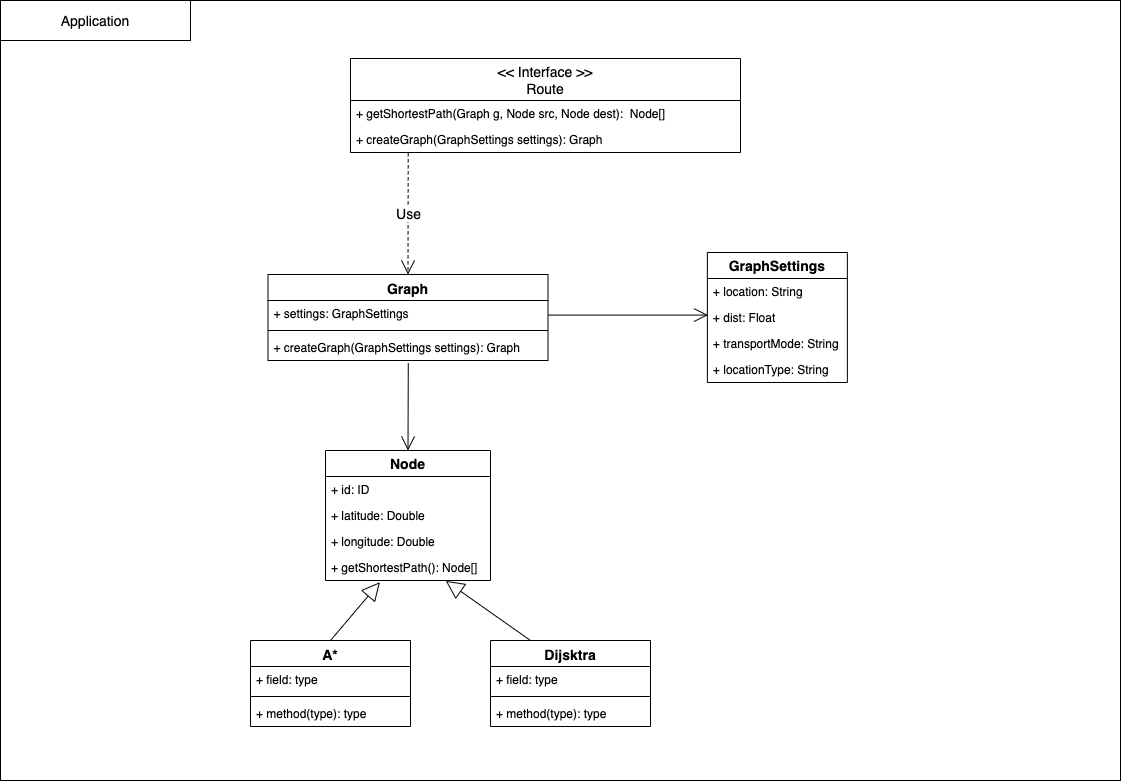

The diagram above was exported from draw.io. Its source (the exported page's mxGraphModel, read from the mxfile embedded in the PNG):
<mxGraphModel dx="3153" dy="984" grid="1" gridSize="10" guides="1" tooltips="1" connect="1" arrows="1" fold="1" page="1" pageScale="1" pageWidth="1169" pageHeight="826" background="#ffffff" math="0" shadow="0">
  <root>
    <mxCell id="0" />
    <mxCell id="1" parent="0" />
    <mxCell id="DF-n6N3HHq4E3Gv1EZVb-69" value="" style="rounded=0;whiteSpace=wrap;html=1;fontSize=14;" vertex="1" parent="1">
      <mxGeometry x="10" y="840" width="1120" height="780" as="geometry" />
    </mxCell>
    <mxCell id="DF-n6N3HHq4E3Gv1EZVb-70" value="Application" style="rounded=0;whiteSpace=wrap;html=1;fontSize=14;" vertex="1" parent="1">
      <mxGeometry x="10" y="840" width="190" height="40" as="geometry" />
    </mxCell>
    <mxCell id="DF-n6N3HHq4E3Gv1EZVb-100" value="" style="endArrow=block;endSize=16;endFill=0;html=1;fontSize=14;entryX=0.33;entryY=1.064;entryDx=0;entryDy=0;entryPerimeter=0;exitX=0.5;exitY=0;exitDx=0;exitDy=0;" edge="1" parent="1" target="DF-n6N3HHq4E3Gv1EZVb-98">
      <mxGeometry x="1" y="-95" width="160" relative="1" as="geometry">
        <mxPoint x="340" y="1480" as="sourcePoint" />
        <mxPoint x="460" y="1417" as="targetPoint" />
        <mxPoint x="2" y="-1" as="offset" />
      </mxGeometry>
    </mxCell>
    <mxCell id="DF-n6N3HHq4E3Gv1EZVb-106" value="" style="endArrow=open;endFill=1;endSize=12;html=1;fontSize=14;" edge="1" parent="1">
      <mxGeometry width="160" relative="1" as="geometry">
        <mxPoint x="557.5" y="1154.58" as="sourcePoint" />
        <mxPoint x="717.5" y="1154.58" as="targetPoint" />
      </mxGeometry>
    </mxCell>
    <mxCell id="DF-n6N3HHq4E3Gv1EZVb-108" value="" style="endArrow=open;endFill=1;endSize=12;html=1;fontSize=14;entryX=0.5;entryY=0;entryDx=0;entryDy=0;exitX=0.501;exitY=1.103;exitDx=0;exitDy=0;exitPerimeter=0;" edge="1" parent="1" source="DF-n6N3HHq4E3Gv1EZVb-78" target="DF-n6N3HHq4E3Gv1EZVb-79">
      <mxGeometry width="160" relative="1" as="geometry">
        <mxPoint x="380" y="1150" as="sourcePoint" />
        <mxPoint x="540" y="1150" as="targetPoint" />
      </mxGeometry>
    </mxCell>
    <mxCell id="DF-n6N3HHq4E3Gv1EZVb-109" value="&lt;&lt; Interface &gt;&gt;&#10;Route" style="swimlane;fontStyle=0;childLayout=stackLayout;horizontal=1;startSize=42;fillColor=none;horizontalStack=0;resizeParent=1;resizeParentMax=0;resizeLast=0;collapsible=1;marginBottom=0;fontSize=14;" vertex="1" parent="1">
      <mxGeometry x="360" y="898" width="390" height="94" as="geometry" />
    </mxCell>
    <mxCell id="DF-n6N3HHq4E3Gv1EZVb-110" value="+ getShortestPath(Graph g, Node src, Node dest):  Node[]" style="text;strokeColor=none;fillColor=none;align=left;verticalAlign=top;spacingLeft=4;spacingRight=4;overflow=hidden;rotatable=0;points=[[0,0.5],[1,0.5]];portConstraint=eastwest;" vertex="1" parent="DF-n6N3HHq4E3Gv1EZVb-109">
      <mxGeometry y="42" width="390" height="26" as="geometry" />
    </mxCell>
    <mxCell id="DF-n6N3HHq4E3Gv1EZVb-111" value="+ createGraph(GraphSettings settings): Graph" style="text;strokeColor=none;fillColor=none;align=left;verticalAlign=top;spacingLeft=4;spacingRight=4;overflow=hidden;rotatable=0;points=[[0,0.5],[1,0.5]];portConstraint=eastwest;" vertex="1" parent="DF-n6N3HHq4E3Gv1EZVb-109">
      <mxGeometry y="68" width="390" height="26" as="geometry" />
    </mxCell>
    <mxCell id="DF-n6N3HHq4E3Gv1EZVb-79" value="Node" style="swimlane;fontStyle=1;childLayout=stackLayout;horizontal=1;startSize=26;fillColor=none;horizontalStack=0;resizeParent=1;resizeParentMax=0;resizeLast=0;collapsible=1;marginBottom=0;fontSize=14;" vertex="1" parent="1">
      <mxGeometry x="335" y="1290" width="165" height="130" as="geometry" />
    </mxCell>
    <mxCell id="DF-n6N3HHq4E3Gv1EZVb-80" value="+ id: ID" style="text;strokeColor=none;fillColor=none;align=left;verticalAlign=top;spacingLeft=4;spacingRight=4;overflow=hidden;rotatable=0;points=[[0,0.5],[1,0.5]];portConstraint=eastwest;" vertex="1" parent="DF-n6N3HHq4E3Gv1EZVb-79">
      <mxGeometry y="26" width="165" height="26" as="geometry" />
    </mxCell>
    <mxCell id="DF-n6N3HHq4E3Gv1EZVb-81" value="+ latitude: Double" style="text;strokeColor=none;fillColor=none;align=left;verticalAlign=top;spacingLeft=4;spacingRight=4;overflow=hidden;rotatable=0;points=[[0,0.5],[1,0.5]];portConstraint=eastwest;" vertex="1" parent="DF-n6N3HHq4E3Gv1EZVb-79">
      <mxGeometry y="52" width="165" height="26" as="geometry" />
    </mxCell>
    <mxCell id="DF-n6N3HHq4E3Gv1EZVb-82" value="+ longitude: Double" style="text;strokeColor=none;fillColor=none;align=left;verticalAlign=top;spacingLeft=4;spacingRight=4;overflow=hidden;rotatable=0;points=[[0,0.5],[1,0.5]];portConstraint=eastwest;" vertex="1" parent="DF-n6N3HHq4E3Gv1EZVb-79">
      <mxGeometry y="78" width="165" height="26" as="geometry" />
    </mxCell>
    <mxCell id="DF-n6N3HHq4E3Gv1EZVb-98" value="+ getShortestPath(): Node[] " style="text;strokeColor=none;fillColor=none;align=left;verticalAlign=top;spacingLeft=4;spacingRight=4;overflow=hidden;rotatable=0;points=[[0,0.5],[1,0.5]];portConstraint=eastwest;" vertex="1" parent="DF-n6N3HHq4E3Gv1EZVb-79">
      <mxGeometry y="104" width="165" height="26" as="geometry" />
    </mxCell>
    <mxCell id="DF-n6N3HHq4E3Gv1EZVb-75" value="Graph" style="swimlane;fontStyle=1;align=center;verticalAlign=top;childLayout=stackLayout;horizontal=1;startSize=26;horizontalStack=0;resizeParent=1;resizeParentMax=0;resizeLast=0;collapsible=1;marginBottom=0;fontSize=14;" vertex="1" parent="1">
      <mxGeometry x="277.5" y="1114" width="280" height="86" as="geometry" />
    </mxCell>
    <mxCell id="DF-n6N3HHq4E3Gv1EZVb-76" value="+ settings: GraphSettings" style="text;strokeColor=none;fillColor=none;align=left;verticalAlign=top;spacingLeft=4;spacingRight=4;overflow=hidden;rotatable=0;points=[[0,0.5],[1,0.5]];portConstraint=eastwest;" vertex="1" parent="DF-n6N3HHq4E3Gv1EZVb-75">
      <mxGeometry y="26" width="280" height="26" as="geometry" />
    </mxCell>
    <mxCell id="DF-n6N3HHq4E3Gv1EZVb-77" value="" style="line;strokeWidth=1;fillColor=none;align=left;verticalAlign=middle;spacingTop=-1;spacingLeft=3;spacingRight=3;rotatable=0;labelPosition=right;points=[];portConstraint=eastwest;" vertex="1" parent="DF-n6N3HHq4E3Gv1EZVb-75">
      <mxGeometry y="52" width="280" height="8" as="geometry" />
    </mxCell>
    <mxCell id="DF-n6N3HHq4E3Gv1EZVb-78" value="+ createGraph(GraphSettings settings): Graph" style="text;strokeColor=none;fillColor=none;align=left;verticalAlign=top;spacingLeft=4;spacingRight=4;overflow=hidden;rotatable=0;points=[[0,0.5],[1,0.5]];portConstraint=eastwest;" vertex="1" parent="DF-n6N3HHq4E3Gv1EZVb-75">
      <mxGeometry y="60" width="280" height="26" as="geometry" />
    </mxCell>
    <mxCell id="DF-n6N3HHq4E3Gv1EZVb-91" value="GraphSettings" style="swimlane;fontStyle=1;childLayout=stackLayout;horizontal=1;startSize=26;fillColor=none;horizontalStack=0;resizeParent=1;resizeParentMax=0;resizeLast=0;collapsible=1;marginBottom=0;fontSize=14;" vertex="1" parent="1">
      <mxGeometry x="716.87" y="1092" width="140" height="130" as="geometry" />
    </mxCell>
    <mxCell id="DF-n6N3HHq4E3Gv1EZVb-92" value="+ location: String" style="text;strokeColor=none;fillColor=none;align=left;verticalAlign=top;spacingLeft=4;spacingRight=4;overflow=hidden;rotatable=0;points=[[0,0.5],[1,0.5]];portConstraint=eastwest;" vertex="1" parent="DF-n6N3HHq4E3Gv1EZVb-91">
      <mxGeometry y="26" width="140" height="26" as="geometry" />
    </mxCell>
    <mxCell id="DF-n6N3HHq4E3Gv1EZVb-93" value="+ dist: Float" style="text;strokeColor=none;fillColor=none;align=left;verticalAlign=top;spacingLeft=4;spacingRight=4;overflow=hidden;rotatable=0;points=[[0,0.5],[1,0.5]];portConstraint=eastwest;" vertex="1" parent="DF-n6N3HHq4E3Gv1EZVb-91">
      <mxGeometry y="52" width="140" height="26" as="geometry" />
    </mxCell>
    <mxCell id="DF-n6N3HHq4E3Gv1EZVb-94" value="+ transportMode: String&#10;" style="text;strokeColor=none;fillColor=none;align=left;verticalAlign=top;spacingLeft=4;spacingRight=4;overflow=hidden;rotatable=0;points=[[0,0.5],[1,0.5]];portConstraint=eastwest;" vertex="1" parent="DF-n6N3HHq4E3Gv1EZVb-91">
      <mxGeometry y="78" width="140" height="26" as="geometry" />
    </mxCell>
    <mxCell id="DF-n6N3HHq4E3Gv1EZVb-95" value="+ locationType: String" style="text;strokeColor=none;fillColor=none;align=left;verticalAlign=top;spacingLeft=4;spacingRight=4;overflow=hidden;rotatable=0;points=[[0,0.5],[1,0.5]];portConstraint=eastwest;" vertex="1" parent="DF-n6N3HHq4E3Gv1EZVb-91">
      <mxGeometry y="104" width="140" height="26" as="geometry" />
    </mxCell>
    <mxCell id="DF-n6N3HHq4E3Gv1EZVb-115" value="Use" style="endArrow=open;endSize=12;dashed=1;html=1;fontSize=14;exitX=0.148;exitY=1.032;exitDx=0;exitDy=0;exitPerimeter=0;entryX=0.5;entryY=0;entryDx=0;entryDy=0;" edge="1" parent="1" source="DF-n6N3HHq4E3Gv1EZVb-111" target="DF-n6N3HHq4E3Gv1EZVb-75">
      <mxGeometry width="160" relative="1" as="geometry">
        <mxPoint x="480" y="1100" as="sourcePoint" />
        <mxPoint x="640" y="1100" as="targetPoint" />
      </mxGeometry>
    </mxCell>
    <mxCell id="DF-n6N3HHq4E3Gv1EZVb-125" value="A*" style="swimlane;fontStyle=1;align=center;verticalAlign=top;childLayout=stackLayout;horizontal=1;startSize=26;horizontalStack=0;resizeParent=1;resizeParentMax=0;resizeLast=0;collapsible=1;marginBottom=0;fontSize=14;" vertex="1" parent="1">
      <mxGeometry x="260" y="1480" width="160" height="86" as="geometry" />
    </mxCell>
    <mxCell id="DF-n6N3HHq4E3Gv1EZVb-126" value="+ field: type" style="text;strokeColor=none;fillColor=none;align=left;verticalAlign=top;spacingLeft=4;spacingRight=4;overflow=hidden;rotatable=0;points=[[0,0.5],[1,0.5]];portConstraint=eastwest;" vertex="1" parent="DF-n6N3HHq4E3Gv1EZVb-125">
      <mxGeometry y="26" width="160" height="26" as="geometry" />
    </mxCell>
    <mxCell id="DF-n6N3HHq4E3Gv1EZVb-127" value="" style="line;strokeWidth=1;fillColor=none;align=left;verticalAlign=middle;spacingTop=-1;spacingLeft=3;spacingRight=3;rotatable=0;labelPosition=right;points=[];portConstraint=eastwest;" vertex="1" parent="DF-n6N3HHq4E3Gv1EZVb-125">
      <mxGeometry y="52" width="160" height="8" as="geometry" />
    </mxCell>
    <mxCell id="DF-n6N3HHq4E3Gv1EZVb-128" value="+ method(type): type" style="text;strokeColor=none;fillColor=none;align=left;verticalAlign=top;spacingLeft=4;spacingRight=4;overflow=hidden;rotatable=0;points=[[0,0.5],[1,0.5]];portConstraint=eastwest;" vertex="1" parent="DF-n6N3HHq4E3Gv1EZVb-125">
      <mxGeometry y="60" width="160" height="26" as="geometry" />
    </mxCell>
    <mxCell id="DF-n6N3HHq4E3Gv1EZVb-129" value="Dijsktra" style="swimlane;fontStyle=1;align=center;verticalAlign=top;childLayout=stackLayout;horizontal=1;startSize=26;horizontalStack=0;resizeParent=1;resizeParentMax=0;resizeLast=0;collapsible=1;marginBottom=0;fontSize=14;" vertex="1" parent="1">
      <mxGeometry x="500" y="1480" width="160" height="86" as="geometry" />
    </mxCell>
    <mxCell id="DF-n6N3HHq4E3Gv1EZVb-130" value="+ field: type" style="text;strokeColor=none;fillColor=none;align=left;verticalAlign=top;spacingLeft=4;spacingRight=4;overflow=hidden;rotatable=0;points=[[0,0.5],[1,0.5]];portConstraint=eastwest;" vertex="1" parent="DF-n6N3HHq4E3Gv1EZVb-129">
      <mxGeometry y="26" width="160" height="26" as="geometry" />
    </mxCell>
    <mxCell id="DF-n6N3HHq4E3Gv1EZVb-131" value="" style="line;strokeWidth=1;fillColor=none;align=left;verticalAlign=middle;spacingTop=-1;spacingLeft=3;spacingRight=3;rotatable=0;labelPosition=right;points=[];portConstraint=eastwest;" vertex="1" parent="DF-n6N3HHq4E3Gv1EZVb-129">
      <mxGeometry y="52" width="160" height="8" as="geometry" />
    </mxCell>
    <mxCell id="DF-n6N3HHq4E3Gv1EZVb-132" value="+ method(type): type" style="text;strokeColor=none;fillColor=none;align=left;verticalAlign=top;spacingLeft=4;spacingRight=4;overflow=hidden;rotatable=0;points=[[0,0.5],[1,0.5]];portConstraint=eastwest;" vertex="1" parent="DF-n6N3HHq4E3Gv1EZVb-129">
      <mxGeometry y="60" width="160" height="26" as="geometry" />
    </mxCell>
    <mxCell id="DF-n6N3HHq4E3Gv1EZVb-133" value="" style="endArrow=block;endSize=16;endFill=0;html=1;fontSize=14;entryX=0.729;entryY=1.013;entryDx=0;entryDy=0;entryPerimeter=0;exitX=0.25;exitY=0;exitDx=0;exitDy=0;" edge="1" parent="1" source="DF-n6N3HHq4E3Gv1EZVb-129" target="DF-n6N3HHq4E3Gv1EZVb-98">
      <mxGeometry x="1" y="-95" width="160" relative="1" as="geometry">
        <mxPoint x="350" y="1490" as="sourcePoint" />
        <mxPoint x="399.4499999999998" y="1431.6640000000002" as="targetPoint" />
        <mxPoint x="2" y="-1" as="offset" />
      </mxGeometry>
    </mxCell>
  </root>
</mxGraphModel>